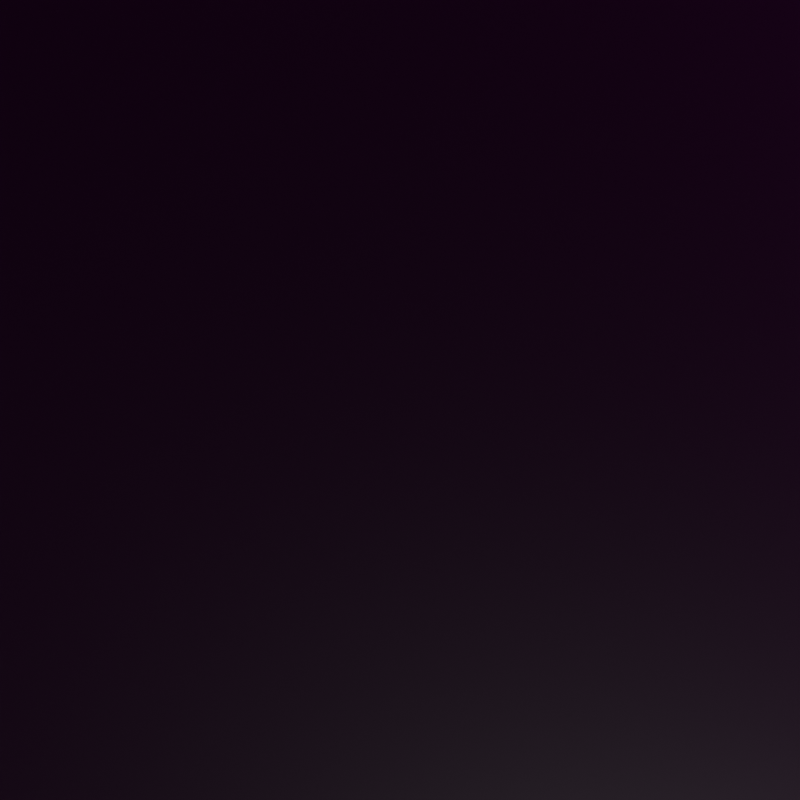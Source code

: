 # Source: black_rotary.blend  (saved by Blender 3.2.14; exported with 4.5.12 LTS)
import bpy
from mathutils import Matrix  # noqa: F401  (used for matrix-valued properties, if any)

bpy.ops.wm.read_factory_settings(use_empty=True)
scene = bpy.context.scene
scene.name = 'Scene'

# ---- collections
col_collection = bpy.data.collections.new('Collection'); scene.collection.children.link(col_collection)
col_logo = bpy.data.collections.new('LOGO')  # instanced only; not linked into the scene

# ---- images (referenced by path relative to the original .blend; pixels are not part of the script)
import os
ASSET_DIR = os.environ.get("B2B_ASSET_DIR", "")  # directory of the original .blend (textures are referenced by path, not embedded)
HERE = os.path.dirname(os.path.abspath(__file__))  # packed textures are extracted next to this script under _unpacked/

def load_image(name, relpath, width, height, colorspace="sRGB"):
    """Load a texture the original file referenced (path relative to the .blend, or extracted next to this script)."""
    p = next((c for c in (os.path.join(HERE, relpath), os.path.join(ASSET_DIR, relpath)) if relpath and os.path.exists(c)), "")
    if p:
        img = bpy.data.images.load(p, check_existing=True)
        img.name = name
    else:  # same state as the original file: an image datablock whose file is absent (Cycles renders it pink)
        img = bpy.data.images.new(name, width, height)
        img.source = "FILE"
        img.filepath = "//" + (relpath or name)
    img.colorspace_settings.name = colorspace
    return img
img_small_cathedral_02_2k_hdr = load_image('small_cathedral_02_2k.hdr', 'small_cathedral_02_2k.hdr', 1024, 1024, 'Linear Rec.709')

# ---- materials (node trees are filled in below, after node groups)
mat_material = bpy.data.materials.new('Material')

# ---- material node trees
mat_material.use_nodes = True; mat_material.node_tree.nodes.clear()
_N = mat_material.node_tree.nodes; _L = mat_material.node_tree.links
n0 = _N.new('ShaderNodeBsdfPrincipled'); n0.name = 'Principled BSDF'; n0.location = (10, 300)
n0.distribution = 'GGX'
n0.subsurface_method = 'RANDOM_WALK_SKIN'
n0.inputs[0].default_value = (0.0, 0.0, 0.0, 1.0)
n0.inputs[3].default_value = 1.45
n0.inputs[13].default_value = 0.06881
n0.inputs[27].default_value = (0.0, 0.0, 0.0, 1.0)
n0.inputs[28].default_value = 1.0
n1 = _N.new('ShaderNodeOutputMaterial'); n1.name = 'Material Output'; n1.location = (300, 300)
_L.new(n0.outputs[0], n1.inputs[0])
n1.is_active_output = True

# ---- world
world_world = bpy.data.worlds.new('World'); scene.world = world_world
world_world.use_nodes = True; world_world.node_tree.nodes.clear()
_N = world_world.node_tree.nodes; _L = world_world.node_tree.links
n0 = _N.new('ShaderNodeOutputWorld'); n0.name = 'World Output'; n0.location = (300, 300)
n1 = _N.new('ShaderNodeBackground'); n1.name = 'Background'; n1.location = (10, 300)
n2 = _N.new('ShaderNodeTexEnvironment'); n2.name = 'Environment Texture'; n2.location = (-280, 275)
n2.image = img_small_cathedral_02_2k_hdr
_L.new(n1.outputs[0], n0.inputs[0])
_L.new(n2.outputs[0], n1.inputs[0])
n0.is_active_output = True
world_world.color = (0.05088, 0.05088, 0.05088)
world_world.use_sun_shadow = False
world_world.sun_shadow_jitter_overblur = 0.0

# ---- cameras
cam_camera = bpy.data.cameras.new('Camera')
cam_camera.passepartout_alpha = 1.0
cam_camera.dof.aperture_fstop = 0.1

# ---- meshes
me_plane = bpy.data.meshes.new('Plane')
me_plane.from_pydata([(-1.0, -1.0, 0.0), (1.0, -1.0, 0.0), (-1.0, 1.0, 0.0), (1.0, 1.0, 0.0)], [], [(0, 1, 3, 2)])
_uv = me_plane.uv_layers.new(name='UVMap')
_uv.uv.foreach_set('vector', [0.0, 0.0, 1.0, 0.0, 1.0, 1.0, 0.0, 1.0])
me_plane.materials.append(mat_material)
me_plane.update()

# ---- objects
ob_logo = bpy.data.objects.new('LOGO', None)
ob_camera = bpy.data.objects.new('Camera', cam_camera)
ob_plane = bpy.data.objects.new('Plane', me_plane)
ob_empty = bpy.data.objects.new('Empty', None)

# ---- transforms, parenting, visibility, modifiers, constraints
ob_logo.location = (0.0, 0.0, 0.0)
ob_logo.instance_type = 'COLLECTION'
ob_camera.parent = ob_empty
ob_camera.matrix_parent_inverse = Matrix(((0.4588, -0.0, 0.0, -0.0), (-0.0, 0.4588, -0.0, 0.0), (0.0, -0.0, 0.4588, -0.0), (-0.0, 0.0, -0.0, 1.0)))
ob_camera.location = (0.0, 0.0, 6.186)
ob_plane.location = (0.0, 0.0, 0.0)
ob_plane.scale = (87.53, 87.53, 87.53)
ob_empty.location = (0.0, 0.0, 0.0)
ob_empty.rotation_euler = (0.0, -0.3472, 0.0)
ob_empty.scale = (2.179, 2.179, 2.179)
cam_camera.dof.focus_object = ob_logo
ob_logo.instance_collection = col_logo

# ---- collection membership
col_collection.objects.link(ob_logo)
col_collection.objects.link(ob_camera)
col_collection.objects.link(ob_plane)
col_collection.objects.link(ob_empty)

# ---- scene / render settings (as saved in the file)
scene.camera = ob_camera
scene.frame_start = 1; scene.frame_end = 200; scene.frame_set(197)
scene.render.engine = 'CYCLES'
scene.render.image_settings.file_format = 'FFMPEG'
scene.render.image_settings.color_mode = 'RGB'
scene.render.resolution_x = 1200
scene.render.resolution_y = 1200
scene.render.film_transparent = True
scene.cycles.samples = 64
scene.cycles.sampling_pattern = 'TABULATED_SOBOL'
scene.cycles.use_light_tree = False
scene.cycles.caustics_reflective = False
scene.cycles.caustics_refractive = False
scene.cycles.max_bounces = 2
scene.cycles.use_fast_gi = True
scene.view_settings.view_transform = 'Standard'
bpy.context.view_layer.update()

# ---- added for rendering (the .blend has no usable light): sun
light_auto_sun = bpy.data.lights.new('AutoSun', 'SUN')
light_auto_sun.energy = 3.0
light_auto_sun.angle = 0.0523599
ob_auto_sun = bpy.data.objects.new('AutoSun', light_auto_sun)
scene.collection.objects.link(ob_auto_sun)
ob_auto_sun.rotation_euler = (0.872665, 0.174533, 0.523599)
bpy.context.view_layer.update()
